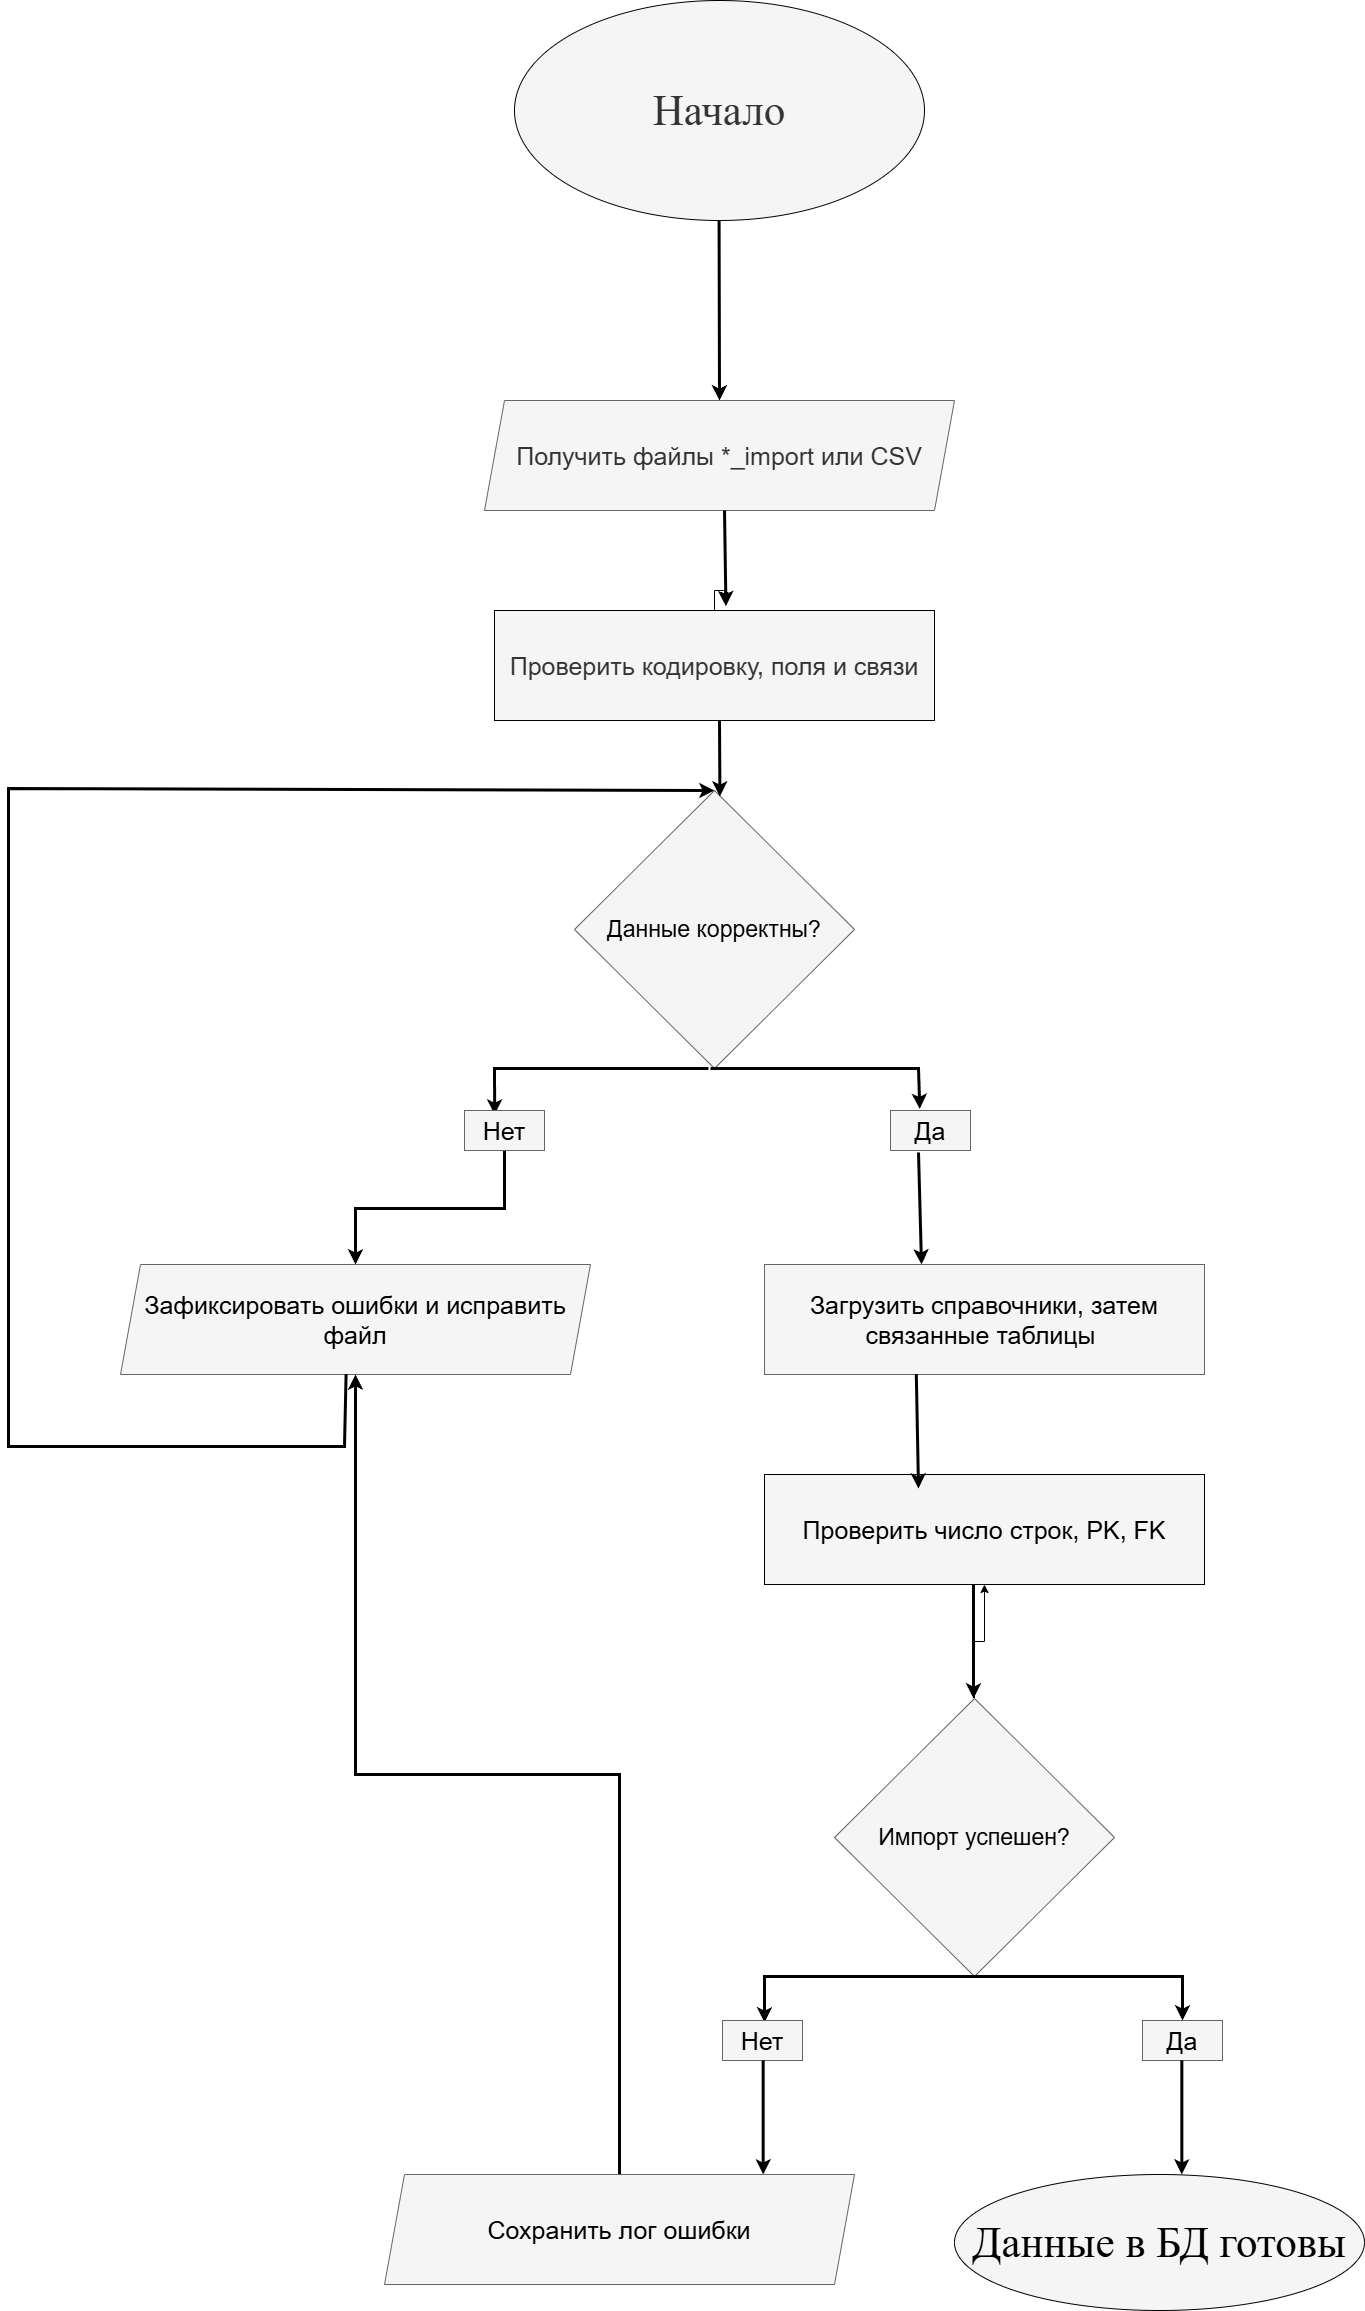

The diagram above was exported from draw.io. Its source (the exported page's mxGraphModel, read from the mxfile embedded in the PNG):
<mxGraphModel dx="3873" dy="3607" grid="1" gridSize="14" guides="1" tooltips="1" connect="1" arrows="1" fold="1" page="0" pageScale="1" pageWidth="827" pageHeight="1169" background="#ffffff" math="0" shadow="0">
  <root>
    <mxCell id="0" />
    <mxCell id="1" parent="0" />
    <mxCell id="TfqH6BowGAKIwKyLSuKX-2" parent="1" style="ellipse;whiteSpace=wrap;html=1;fillColor=#f5f5f5;strokeWidth=1;strokeColor=#000000;fontColor=#333333;fontFamily=Times New Roman;" value="&lt;span style=&quot;font-size: 43px;&quot;&gt;Начало&lt;/span&gt;" vertex="1">
      <mxGeometry height="220" width="410" x="380" y="-900" as="geometry" />
    </mxCell>
    <mxCell id="TfqH6BowGAKIwKyLSuKX-5" edge="1" parent="1" style="endArrow=classic;html=1;rounded=0;fontSize=39;fontColor=#000000;strokeColor=#000000;strokeWidth=3;" value="">
      <mxGeometry height="50" relative="1" width="50" as="geometry">
        <mxPoint x="584.58" y="-680" as="sourcePoint" />
        <mxPoint x="585" y="-500" as="targetPoint" />
      </mxGeometry>
    </mxCell>
    <mxCell id="TfqH6BowGAKIwKyLSuKX-6" parent="1" style="shape=parallelogram;perimeter=parallelogramPerimeter;whiteSpace=wrap;html=1;fixedSize=1;fillColor=#f5f5f5;fontColor=#333333;strokeColor=#666666;" value="&lt;font style=&quot;font-size: 25px;&quot;&gt;Получить файлы *_import или CSV&lt;/font&gt;" vertex="1">
      <mxGeometry height="110" width="470" x="350" y="-500" as="geometry" />
    </mxCell>
    <mxCell id="TfqH6BowGAKIwKyLSuKX-9" edge="1" parent="1" source="TfqH6BowGAKIwKyLSuKX-7" style="edgeStyle=orthogonalEdgeStyle;rounded=0;orthogonalLoop=1;jettySize=auto;html=1;">
      <mxGeometry relative="1" as="geometry">
        <mxPoint x="590" y="-300.0000000000002" as="targetPoint" />
      </mxGeometry>
    </mxCell>
    <mxCell id="TfqH6BowGAKIwKyLSuKX-7" parent="1" style="rounded=0;whiteSpace=wrap;html=1;fillColor=#f5f5f5;fontColor=#333333;strokeColor=#000000;" value="&lt;font style=&quot;font-size: 25px;&quot;&gt;Проверить кодировку, поля и связи&lt;/font&gt;" vertex="1">
      <mxGeometry height="110" width="440" x="360" y="-290" as="geometry" />
    </mxCell>
    <mxCell id="TfqH6BowGAKIwKyLSuKX-8" edge="1" parent="1" style="endArrow=classic;html=1;rounded=0;fontSize=39;fontColor=#000000;strokeColor=#000000;strokeWidth=3;entryX=0.526;entryY=-0.038;entryDx=0;entryDy=0;entryPerimeter=0;" target="TfqH6BowGAKIwKyLSuKX-7" value="">
      <mxGeometry height="50" relative="1" width="50" as="geometry">
        <mxPoint x="590" y="-390" as="sourcePoint" />
        <mxPoint x="590" y="-300" as="targetPoint" />
      </mxGeometry>
    </mxCell>
    <mxCell id="TfqH6BowGAKIwKyLSuKX-10" parent="1" style="rhombus;whiteSpace=wrap;html=1;fillColor=#f5f5f5;fontColor=#333333;strokeColor=#666666;" value="&lt;font style=&quot;color: rgb(0, 0, 0); font-size: 23px;&quot;&gt;Данные корректны?&lt;/font&gt;" vertex="1">
      <mxGeometry height="278" width="280" x="440" y="-110" as="geometry" />
    </mxCell>
    <mxCell id="TfqH6BowGAKIwKyLSuKX-11" edge="1" parent="1" style="endArrow=classic;html=1;rounded=0;fontSize=39;fontColor=#000000;strokeColor=#000000;strokeWidth=3;entryX=0.526;entryY=-0.038;entryDx=0;entryDy=0;entryPerimeter=0;" value="">
      <mxGeometry height="50" relative="1" width="50" as="geometry">
        <mxPoint x="585" y="-180" as="sourcePoint" />
        <mxPoint x="585.41" y="-104" as="targetPoint" />
      </mxGeometry>
    </mxCell>
    <mxCell id="TfqH6BowGAKIwKyLSuKX-12" edge="1" parent="1" style="endArrow=classic;html=1;rounded=0;fontSize=39;fontColor=#000000;strokeColor=#000000;strokeWidth=3;entryX=0.377;entryY=0.104;entryDx=0;entryDy=0;entryPerimeter=0;" target="TfqH6BowGAKIwKyLSuKX-17" value="">
      <mxGeometry height="50" relative="1" width="50" as="geometry">
        <Array as="points">
          <mxPoint x="360" y="168" />
        </Array>
        <mxPoint x="574" y="168" as="sourcePoint" />
        <mxPoint x="360" y="80" as="targetPoint" />
      </mxGeometry>
    </mxCell>
    <mxCell id="TfqH6BowGAKIwKyLSuKX-14" edge="1" parent="1" style="endArrow=classic;html=1;rounded=0;fontSize=39;fontColor=#000000;strokeColor=#000000;strokeWidth=3;entryX=0.366;entryY=-0.039;entryDx=0;entryDy=0;entryPerimeter=0;" target="TfqH6BowGAKIwKyLSuKX-18" value="">
      <mxGeometry height="50" relative="1" width="50" as="geometry">
        <Array as="points">
          <mxPoint x="784" y="168" />
        </Array>
        <mxPoint x="576" y="168" as="sourcePoint" />
        <mxPoint x="800" y="80" as="targetPoint" />
      </mxGeometry>
    </mxCell>
    <mxCell id="TfqH6BowGAKIwKyLSuKX-21" edge="1" parent="1" source="TfqH6BowGAKIwKyLSuKX-17" style="edgeStyle=orthogonalEdgeStyle;rounded=0;orthogonalLoop=1;jettySize=auto;html=1;entryX=0.5;entryY=0;entryDx=0;entryDy=0;strokeColor=#000000;strokeWidth=3;" target="TfqH6BowGAKIwKyLSuKX-19">
      <mxGeometry relative="1" as="geometry">
        <Array as="points">
          <mxPoint x="370" y="308" />
          <mxPoint x="221" y="308" />
        </Array>
      </mxGeometry>
    </mxCell>
    <mxCell id="TfqH6BowGAKIwKyLSuKX-17" parent="1" style="text;html=1;whiteSpace=wrap;align=center;verticalAlign=middle;rounded=0;fillColor=#f5f5f5;fontColor=#333333;strokeColor=light-dark(#666666, #000000);" value="&lt;font style=&quot;color: rgb(0, 0, 0); font-size: 25px;&quot;&gt;Нет&lt;/font&gt;" vertex="1">
      <mxGeometry height="40" width="80" x="330" y="210" as="geometry" />
    </mxCell>
    <mxCell id="TfqH6BowGAKIwKyLSuKX-18" parent="1" style="text;html=1;whiteSpace=wrap;align=center;verticalAlign=middle;rounded=0;fillColor=#f5f5f5;fontColor=#333333;strokeColor=light-dark(#666666, #000000);" value="&lt;font color=&quot;#000000&quot;&gt;&lt;span style=&quot;font-size: 25px;&quot;&gt;Да&lt;/span&gt;&lt;/font&gt;" vertex="1">
      <mxGeometry height="40" width="80" x="756" y="210" as="geometry" />
    </mxCell>
    <mxCell id="TfqH6BowGAKIwKyLSuKX-19" parent="1" style="shape=parallelogram;perimeter=parallelogramPerimeter;whiteSpace=wrap;html=1;fixedSize=1;fillColor=#f5f5f5;fontColor=#333333;strokeColor=#666666;" value="&lt;span style=&quot;font-size: 25px;&quot;&gt;&lt;font style=&quot;color: rgb(0, 0, 0);&quot;&gt;Зафиксировать ошибки и исправить файл&lt;/font&gt;&lt;/span&gt;" vertex="1">
      <mxGeometry height="110" width="470" x="-14" y="364" as="geometry" />
    </mxCell>
    <mxCell id="TfqH6BowGAKIwKyLSuKX-26" edge="1" parent="1" source="TfqH6BowGAKIwKyLSuKX-19" style="endArrow=classic;html=1;rounded=0;fontSize=39;fontColor=#000000;strokeColor=#000000;strokeWidth=3;entryX=0.5;entryY=0;entryDx=0;entryDy=0;exitX=0.48;exitY=0.996;exitDx=0;exitDy=0;exitPerimeter=0;" target="TfqH6BowGAKIwKyLSuKX-10" value="">
      <mxGeometry height="50" relative="1" width="50" as="geometry">
        <Array as="points">
          <mxPoint x="210" y="546" />
          <mxPoint x="-126" y="546" />
          <mxPoint x="-126" y="392" />
          <mxPoint x="-126" y="224" />
          <mxPoint x="-126" y="29" />
          <mxPoint x="-126" y="-112" />
        </Array>
        <mxPoint x="210" y="546" as="sourcePoint" />
        <mxPoint as="targetPoint" />
      </mxGeometry>
    </mxCell>
    <mxCell id="TfqH6BowGAKIwKyLSuKX-28" parent="1" style="rounded=0;whiteSpace=wrap;html=1;fillColor=#f5f5f5;fontColor=#333333;strokeColor=#666666;" value="&lt;span style=&quot;font-size: 25px;&quot;&gt;&lt;font style=&quot;color: rgb(0, 0, 0);&quot;&gt;Загрузить справочники, затем связанные таблицы&lt;/font&gt;&amp;nbsp;&lt;/span&gt;" vertex="1">
      <mxGeometry height="110" width="440" x="630" y="364" as="geometry" />
    </mxCell>
    <mxCell id="TfqH6BowGAKIwKyLSuKX-30" edge="1" parent="1" style="endArrow=classic;html=1;rounded=0;fontSize=39;fontColor=#000000;strokeColor=#000000;strokeWidth=3;" value="">
      <mxGeometry height="50" relative="1" width="50" as="geometry">
        <mxPoint x="784" y="252" as="sourcePoint" />
        <mxPoint x="787" y="364" as="targetPoint" />
      </mxGeometry>
    </mxCell>
    <mxCell id="TfqH6BowGAKIwKyLSuKX-31" parent="1" style="rounded=0;whiteSpace=wrap;html=1;fillColor=#f5f5f5;fontColor=#333333;strokeColor=#000000;" value="&lt;font color=&quot;#000000&quot;&gt;&lt;span style=&quot;font-size: 25px;&quot;&gt;Проверить число строк, PK, FK&lt;/span&gt;&lt;/font&gt;" vertex="1">
      <mxGeometry height="110" width="440" x="630" y="574" as="geometry" />
    </mxCell>
    <mxCell id="TfqH6BowGAKIwKyLSuKX-32" edge="1" parent="1" source="TfqH6BowGAKIwKyLSuKX-28" style="endArrow=classic;html=1;rounded=0;fontSize=39;fontColor=#000000;strokeColor=#000000;strokeWidth=3;exitX=0.345;exitY=0.996;exitDx=0;exitDy=0;exitPerimeter=0;" value="">
      <mxGeometry height="50" relative="1" width="50" as="geometry">
        <mxPoint x="772" y="474" as="sourcePoint" />
        <mxPoint x="784" y="588" as="targetPoint" />
      </mxGeometry>
    </mxCell>
    <mxCell id="TfqH6BowGAKIwKyLSuKX-35" edge="1" parent="1" source="TfqH6BowGAKIwKyLSuKX-33" style="edgeStyle=orthogonalEdgeStyle;rounded=0;orthogonalLoop=1;jettySize=auto;html=1;" target="TfqH6BowGAKIwKyLSuKX-31" value="">
      <mxGeometry relative="1" as="geometry" />
    </mxCell>
    <mxCell id="TfqH6BowGAKIwKyLSuKX-33" parent="1" style="rhombus;whiteSpace=wrap;html=1;fillColor=#f5f5f5;fontColor=#333333;strokeColor=#666666;" value="&lt;font color=&quot;#000000&quot;&gt;&lt;span style=&quot;font-size: 23px;&quot;&gt;Импорт успешен?&lt;/span&gt;&lt;/font&gt;" vertex="1">
      <mxGeometry height="278" width="280" x="700" y="798" as="geometry" />
    </mxCell>
    <mxCell id="TfqH6BowGAKIwKyLSuKX-34" edge="1" parent="1" style="endArrow=classic;html=1;rounded=0;fontSize=39;fontColor=#000000;strokeColor=#000000;strokeWidth=3;exitX=0.345;exitY=0.996;exitDx=0;exitDy=0;exitPerimeter=0;" value="">
      <mxGeometry height="50" relative="1" width="50" as="geometry">
        <mxPoint x="839" y="684" as="sourcePoint" />
        <mxPoint x="839" y="798" as="targetPoint" />
      </mxGeometry>
    </mxCell>
    <mxCell id="TfqH6BowGAKIwKyLSuKX-37" edge="1" parent="1" style="endArrow=classic;html=1;rounded=0;fontSize=39;fontColor=#000000;strokeColor=#000000;strokeWidth=3;entryX=0.5;entryY=0;entryDx=0;entryDy=0;" target="TfqH6BowGAKIwKyLSuKX-38" value="">
      <mxGeometry height="50" relative="1" width="50" as="geometry">
        <Array as="points">
          <mxPoint x="1048" y="1076" />
        </Array>
        <mxPoint x="840" y="1076" as="sourcePoint" />
        <mxPoint x="1049" y="1116" as="targetPoint" />
      </mxGeometry>
    </mxCell>
    <mxCell id="TfqH6BowGAKIwKyLSuKX-38" parent="1" style="text;html=1;whiteSpace=wrap;align=center;verticalAlign=middle;rounded=0;fillColor=#f5f5f5;fontColor=#333333;strokeColor=light-dark(#666666, #000000);" value="&lt;font color=&quot;#000000&quot;&gt;&lt;span style=&quot;font-size: 25px;&quot;&gt;Да&lt;/span&gt;&lt;/font&gt;" vertex="1">
      <mxGeometry height="40" width="80" x="1008" y="1120" as="geometry" />
    </mxCell>
    <mxCell id="TfqH6BowGAKIwKyLSuKX-40" edge="1" parent="1" style="endArrow=classic;html=1;rounded=0;fontSize=39;fontColor=#000000;strokeColor=#000000;strokeWidth=3;entryX=0.377;entryY=0.104;entryDx=0;entryDy=0;entryPerimeter=0;" value="">
      <mxGeometry height="50" relative="1" width="50" as="geometry">
        <Array as="points">
          <mxPoint x="630" y="1076" />
        </Array>
        <mxPoint x="844" y="1076" as="sourcePoint" />
        <mxPoint x="630" y="1122" as="targetPoint" />
      </mxGeometry>
    </mxCell>
    <mxCell id="TfqH6BowGAKIwKyLSuKX-42" parent="1" style="ellipse;whiteSpace=wrap;html=1;fillColor=#f5f5f5;strokeWidth=1;strokeColor=#000000;fontColor=#333333;fontFamily=Times New Roman;" value="&lt;span style=&quot;font-size: 43px;&quot;&gt;&lt;font style=&quot;color: rgb(0, 0, 0);&quot;&gt;Данные в БД готовы&lt;/font&gt;&lt;/span&gt;" vertex="1">
      <mxGeometry height="136" width="410" x="820" y="1274" as="geometry" />
    </mxCell>
    <mxCell id="TfqH6BowGAKIwKyLSuKX-43" edge="1" parent="1" style="endArrow=classic;html=1;rounded=0;fontSize=39;fontColor=#000000;strokeColor=#000000;strokeWidth=3;exitX=0.345;exitY=0.996;exitDx=0;exitDy=0;exitPerimeter=0;" value="">
      <mxGeometry height="50" relative="1" width="50" as="geometry">
        <mxPoint x="1047.33" y="1160" as="sourcePoint" />
        <mxPoint x="1047.33" y="1274" as="targetPoint" />
      </mxGeometry>
    </mxCell>
    <mxCell id="TfqH6BowGAKIwKyLSuKX-44" parent="1" style="text;html=1;whiteSpace=wrap;align=center;verticalAlign=middle;rounded=0;fillColor=#f5f5f5;fontColor=#333333;strokeColor=light-dark(#666666, #000000);" value="&lt;font style=&quot;color: rgb(0, 0, 0); font-size: 25px;&quot;&gt;Нет&lt;/font&gt;" vertex="1">
      <mxGeometry height="40" width="80" x="588" y="1120" as="geometry" />
    </mxCell>
    <mxCell id="TfqH6BowGAKIwKyLSuKX-51" edge="1" parent="1" source="TfqH6BowGAKIwKyLSuKX-45" style="edgeStyle=orthogonalEdgeStyle;rounded=0;orthogonalLoop=1;jettySize=auto;html=1;entryX=0.5;entryY=1;entryDx=0;entryDy=0;strokeColor=#000000;strokeWidth=3;" target="TfqH6BowGAKIwKyLSuKX-19">
      <mxGeometry relative="1" as="geometry" />
    </mxCell>
    <mxCell id="TfqH6BowGAKIwKyLSuKX-45" parent="1" style="shape=parallelogram;perimeter=parallelogramPerimeter;whiteSpace=wrap;html=1;fixedSize=1;fillColor=#f5f5f5;fontColor=#333333;strokeColor=#666666;" value="&lt;font style=&quot;font-size: 25px; color: rgb(0, 0, 0);&quot;&gt;Сохранить лог ошибки&lt;/font&gt;" vertex="1">
      <mxGeometry height="110" width="470" x="250" y="1274" as="geometry" />
    </mxCell>
    <mxCell id="TfqH6BowGAKIwKyLSuKX-46" edge="1" parent="1" style="endArrow=classic;html=1;rounded=0;fontSize=39;fontColor=#000000;strokeColor=#000000;strokeWidth=3;exitX=0.345;exitY=0.996;exitDx=0;exitDy=0;exitPerimeter=0;" value="">
      <mxGeometry height="50" relative="1" width="50" as="geometry">
        <mxPoint x="628.6700000000001" y="1160" as="sourcePoint" />
        <mxPoint x="628.6700000000001" y="1274" as="targetPoint" />
      </mxGeometry>
    </mxCell>
  </root>
</mxGraphModel>